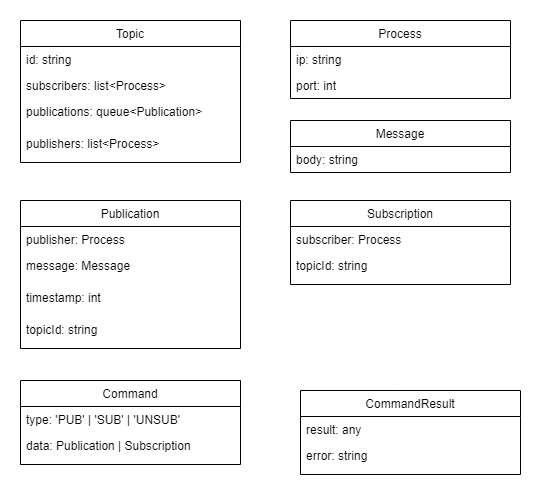

The diagram above was exported from draw.io. Its source (the exported page's mxGraphModel, read from the mxfile embedded in the PNG):
<mxGraphModel dx="868" dy="478" grid="1" gridSize="10" guides="1" tooltips="1" connect="1" arrows="1" fold="1" page="1" pageScale="1" pageWidth="827" pageHeight="1169" math="0" shadow="0">
  <root>
    <mxCell id="0" />
    <mxCell id="1" parent="0" />
    <mxCell id="a55SfNO8Y_wq8xDklcC--8" value="Topic" style="swimlane;fontStyle=0;childLayout=stackLayout;horizontal=1;startSize=26;fillColor=none;horizontalStack=0;resizeParent=1;resizeParentMax=0;resizeLast=0;collapsible=1;marginBottom=0;" parent="1" vertex="1">
      <mxGeometry x="260" y="200" width="220" height="142" as="geometry" />
    </mxCell>
    <mxCell id="a55SfNO8Y_wq8xDklcC--9" value="id: string" style="text;strokeColor=none;fillColor=none;align=left;verticalAlign=top;spacingLeft=4;spacingRight=4;overflow=hidden;rotatable=0;points=[[0,0.5],[1,0.5]];portConstraint=eastwest;" parent="a55SfNO8Y_wq8xDklcC--8" vertex="1">
      <mxGeometry y="26" width="220" height="26" as="geometry" />
    </mxCell>
    <mxCell id="a55SfNO8Y_wq8xDklcC--10" value="subscribers: list&lt;Process&gt;" style="text;strokeColor=none;fillColor=none;align=left;verticalAlign=top;spacingLeft=4;spacingRight=4;overflow=hidden;rotatable=0;points=[[0,0.5],[1,0.5]];portConstraint=eastwest;" parent="a55SfNO8Y_wq8xDklcC--8" vertex="1">
      <mxGeometry y="52" width="220" height="26" as="geometry" />
    </mxCell>
    <mxCell id="a55SfNO8Y_wq8xDklcC--11" value="publications: queue&lt;Publication&gt;" style="text;strokeColor=none;fillColor=none;align=left;verticalAlign=top;spacingLeft=4;spacingRight=4;overflow=hidden;rotatable=0;points=[[0,0.5],[1,0.5]];portConstraint=eastwest;" parent="a55SfNO8Y_wq8xDklcC--8" vertex="1">
      <mxGeometry y="78" width="220" height="32" as="geometry" />
    </mxCell>
    <mxCell id="a55SfNO8Y_wq8xDklcC--16" value="publishers: list&lt;Process&gt;" style="text;strokeColor=none;fillColor=none;align=left;verticalAlign=top;spacingLeft=4;spacingRight=4;overflow=hidden;rotatable=0;points=[[0,0.5],[1,0.5]];portConstraint=eastwest;" parent="a55SfNO8Y_wq8xDklcC--8" vertex="1">
      <mxGeometry y="110" width="220" height="32" as="geometry" />
    </mxCell>
    <mxCell id="a55SfNO8Y_wq8xDklcC--18" value="Process" style="swimlane;fontStyle=0;childLayout=stackLayout;horizontal=1;startSize=26;fillColor=none;horizontalStack=0;resizeParent=1;resizeParentMax=0;resizeLast=0;collapsible=1;marginBottom=0;" parent="1" vertex="1">
      <mxGeometry x="530" y="200" width="220" height="78" as="geometry" />
    </mxCell>
    <mxCell id="a55SfNO8Y_wq8xDklcC--19" value="ip: string" style="text;strokeColor=none;fillColor=none;align=left;verticalAlign=top;spacingLeft=4;spacingRight=4;overflow=hidden;rotatable=0;points=[[0,0.5],[1,0.5]];portConstraint=eastwest;" parent="a55SfNO8Y_wq8xDklcC--18" vertex="1">
      <mxGeometry y="26" width="220" height="26" as="geometry" />
    </mxCell>
    <mxCell id="a55SfNO8Y_wq8xDklcC--20" value="port: int" style="text;strokeColor=none;fillColor=none;align=left;verticalAlign=top;spacingLeft=4;spacingRight=4;overflow=hidden;rotatable=0;points=[[0,0.5],[1,0.5]];portConstraint=eastwest;" parent="a55SfNO8Y_wq8xDklcC--18" vertex="1">
      <mxGeometry y="52" width="220" height="26" as="geometry" />
    </mxCell>
    <mxCell id="a55SfNO8Y_wq8xDklcC--23" value="Publication" style="swimlane;fontStyle=0;childLayout=stackLayout;horizontal=1;startSize=26;fillColor=none;horizontalStack=0;resizeParent=1;resizeParentMax=0;resizeLast=0;collapsible=1;marginBottom=0;" parent="1" vertex="1">
      <mxGeometry x="260" y="380" width="220" height="148" as="geometry" />
    </mxCell>
    <mxCell id="a55SfNO8Y_wq8xDklcC--25" value="publisher: Process" style="text;strokeColor=none;fillColor=none;align=left;verticalAlign=top;spacingLeft=4;spacingRight=4;overflow=hidden;rotatable=0;points=[[0,0.5],[1,0.5]];portConstraint=eastwest;" parent="a55SfNO8Y_wq8xDklcC--23" vertex="1">
      <mxGeometry y="26" width="220" height="26" as="geometry" />
    </mxCell>
    <mxCell id="a55SfNO8Y_wq8xDklcC--26" value="message: Message" style="text;strokeColor=none;fillColor=none;align=left;verticalAlign=top;spacingLeft=4;spacingRight=4;overflow=hidden;rotatable=0;points=[[0,0.5],[1,0.5]];portConstraint=eastwest;" parent="a55SfNO8Y_wq8xDklcC--23" vertex="1">
      <mxGeometry y="52" width="220" height="32" as="geometry" />
    </mxCell>
    <mxCell id="a55SfNO8Y_wq8xDklcC--27" value="timestamp: int" style="text;strokeColor=none;fillColor=none;align=left;verticalAlign=top;spacingLeft=4;spacingRight=4;overflow=hidden;rotatable=0;points=[[0,0.5],[1,0.5]];portConstraint=eastwest;" parent="a55SfNO8Y_wq8xDklcC--23" vertex="1">
      <mxGeometry y="84" width="220" height="32" as="geometry" />
    </mxCell>
    <mxCell id="uxJcLFk6xwU1m7THxaPX-6" value="topicId: string" style="text;strokeColor=none;fillColor=none;align=left;verticalAlign=top;spacingLeft=4;spacingRight=4;overflow=hidden;rotatable=0;points=[[0,0.5],[1,0.5]];portConstraint=eastwest;" vertex="1" parent="a55SfNO8Y_wq8xDklcC--23">
      <mxGeometry y="116" width="220" height="32" as="geometry" />
    </mxCell>
    <mxCell id="a55SfNO8Y_wq8xDklcC--28" value="Message" style="swimlane;fontStyle=0;childLayout=stackLayout;horizontal=1;startSize=26;fillColor=none;horizontalStack=0;resizeParent=1;resizeParentMax=0;resizeLast=0;collapsible=1;marginBottom=0;" parent="1" vertex="1">
      <mxGeometry x="530" y="300" width="220" height="52" as="geometry" />
    </mxCell>
    <mxCell id="a55SfNO8Y_wq8xDklcC--29" value="body: string" style="text;strokeColor=none;fillColor=none;align=left;verticalAlign=top;spacingLeft=4;spacingRight=4;overflow=hidden;rotatable=0;points=[[0,0.5],[1,0.5]];portConstraint=eastwest;" parent="a55SfNO8Y_wq8xDklcC--28" vertex="1">
      <mxGeometry y="26" width="220" height="26" as="geometry" />
    </mxCell>
    <mxCell id="uxJcLFk6xwU1m7THxaPX-1" value="Subscription" style="swimlane;fontStyle=0;childLayout=stackLayout;horizontal=1;startSize=26;fillColor=none;horizontalStack=0;resizeParent=1;resizeParentMax=0;resizeLast=0;collapsible=1;marginBottom=0;" vertex="1" parent="1">
      <mxGeometry x="530" y="380" width="220" height="84" as="geometry" />
    </mxCell>
    <mxCell id="uxJcLFk6xwU1m7THxaPX-2" value="subscriber: Process" style="text;strokeColor=none;fillColor=none;align=left;verticalAlign=top;spacingLeft=4;spacingRight=4;overflow=hidden;rotatable=0;points=[[0,0.5],[1,0.5]];portConstraint=eastwest;" vertex="1" parent="uxJcLFk6xwU1m7THxaPX-1">
      <mxGeometry y="26" width="220" height="26" as="geometry" />
    </mxCell>
    <mxCell id="uxJcLFk6xwU1m7THxaPX-7" value="topicId: string" style="text;strokeColor=none;fillColor=none;align=left;verticalAlign=top;spacingLeft=4;spacingRight=4;overflow=hidden;rotatable=0;points=[[0,0.5],[1,0.5]];portConstraint=eastwest;" vertex="1" parent="uxJcLFk6xwU1m7THxaPX-1">
      <mxGeometry y="52" width="220" height="32" as="geometry" />
    </mxCell>
    <mxCell id="uxJcLFk6xwU1m7THxaPX-8" value="Command" style="swimlane;fontStyle=0;childLayout=stackLayout;horizontal=1;startSize=26;fillColor=none;horizontalStack=0;resizeParent=1;resizeParentMax=0;resizeLast=0;collapsible=1;marginBottom=0;" vertex="1" parent="1">
      <mxGeometry x="260" y="560" width="220" height="84" as="geometry" />
    </mxCell>
    <mxCell id="uxJcLFk6xwU1m7THxaPX-9" value="type: 'PUB' | 'SUB' | 'UNSUB' " style="text;strokeColor=none;fillColor=none;align=left;verticalAlign=top;spacingLeft=4;spacingRight=4;overflow=hidden;rotatable=0;points=[[0,0.5],[1,0.5]];portConstraint=eastwest;" vertex="1" parent="uxJcLFk6xwU1m7THxaPX-8">
      <mxGeometry y="26" width="220" height="26" as="geometry" />
    </mxCell>
    <mxCell id="uxJcLFk6xwU1m7THxaPX-10" value="data: Publication | Subscription" style="text;strokeColor=none;fillColor=none;align=left;verticalAlign=top;spacingLeft=4;spacingRight=4;overflow=hidden;rotatable=0;points=[[0,0.5],[1,0.5]];portConstraint=eastwest;" vertex="1" parent="uxJcLFk6xwU1m7THxaPX-8">
      <mxGeometry y="52" width="220" height="32" as="geometry" />
    </mxCell>
    <mxCell id="uxJcLFk6xwU1m7THxaPX-11" value="CommandResult" style="swimlane;fontStyle=0;childLayout=stackLayout;horizontal=1;startSize=26;fillColor=none;horizontalStack=0;resizeParent=1;resizeParentMax=0;resizeLast=0;collapsible=1;marginBottom=0;" vertex="1" parent="1">
      <mxGeometry x="540" y="570" width="220" height="84" as="geometry" />
    </mxCell>
    <mxCell id="uxJcLFk6xwU1m7THxaPX-12" value="result: any" style="text;strokeColor=none;fillColor=none;align=left;verticalAlign=top;spacingLeft=4;spacingRight=4;overflow=hidden;rotatable=0;points=[[0,0.5],[1,0.5]];portConstraint=eastwest;" vertex="1" parent="uxJcLFk6xwU1m7THxaPX-11">
      <mxGeometry y="26" width="220" height="26" as="geometry" />
    </mxCell>
    <mxCell id="uxJcLFk6xwU1m7THxaPX-13" value="error: string" style="text;strokeColor=none;fillColor=none;align=left;verticalAlign=top;spacingLeft=4;spacingRight=4;overflow=hidden;rotatable=0;points=[[0,0.5],[1,0.5]];portConstraint=eastwest;" vertex="1" parent="uxJcLFk6xwU1m7THxaPX-11">
      <mxGeometry y="52" width="220" height="32" as="geometry" />
    </mxCell>
  </root>
</mxGraphModel>